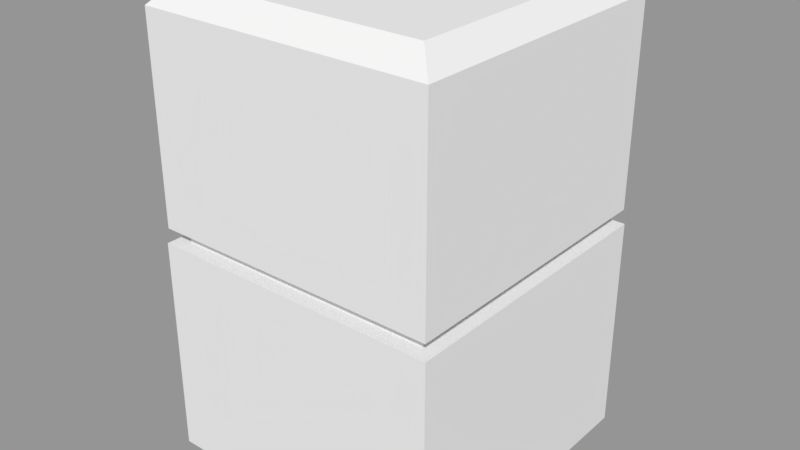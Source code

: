 # Source: Block1.blend  (saved by Blender 2.79.0; exported with 4.5.12 LTS)
import bpy
from mathutils import Matrix  # noqa: F401  (used for matrix-valued properties, if any)

bpy.ops.wm.read_factory_settings(use_empty=True)
scene = bpy.context.scene
scene.name = 'Scene'

# ---- collections
col_collection_1 = bpy.data.collections.new('Collection 1'); scene.collection.children.link(col_collection_1)

# ---- meshes
me_cube_002 = bpy.data.meshes.new('Cube.002')
me_cube_002.from_pydata([(-1.0, -1.0, -1.0), (-0.9, -0.9, 0.4976), (-1.0, 1.0, -1.0), (-0.9, 0.9, 0.4976), (1.0, -1.0, -1.0), (0.9, -0.9, 0.4976), (1.0, 1.0, -1.0), (0.9, 0.9, 0.4976), (-1.0, -1.0, 0.4976), (-1.0, 1.0, 0.4976), (1.0, 1.0, 0.4976), (1.0, -1.0, 0.4976), (-0.9, -0.9, 0.5976), (-0.9, 0.9, 0.5976), (0.9, 0.9, 0.5976), (0.9, -0.9, 0.5976), (-0.99, -0.99, 0.5976), (-0.99, 0.99, 0.5976), (0.99, 0.99, 0.5976), (0.99, -0.99, 0.5976), (-0.99, -0.99, 1.97), (-0.99, 0.99, 1.97), (0.99, 0.99, 1.97), (0.99, -0.99, 1.97), (-0.8528, -0.8528, 2.111), (-0.8528, 0.8528, 2.111), (0.8528, 0.8528, 2.111), (0.8528, -0.8528, 2.111)], [], [(0, 8, 9, 2), (2, 9, 10, 6), (6, 10, 11, 4), (4, 11, 8, 0), (2, 6, 4, 0), (5, 7, 14, 15), (1, 3, 9, 8), (3, 7, 10, 9), (7, 5, 11, 10), (5, 1, 8, 11), (12, 15, 19, 16), (3, 1, 12, 13), (1, 5, 15, 12), (7, 3, 13, 14), (19, 18, 22, 23), (14, 13, 17, 18), (15, 14, 18, 19), (13, 12, 16, 17), (23, 22, 26, 27), (17, 16, 20, 21), (16, 19, 23, 20), (18, 17, 21, 22), (26, 25, 24, 27), (21, 20, 24, 25), (20, 23, 27, 24), (22, 21, 25, 26)])
me_cube_002.use_remesh_preserve_volume = False
me_cube_002.use_remesh_preserve_attributes = False
me_cube_002.use_mirror_vertex_groups = False
me_cube_002.update()

# ---- objects
ob_cube = bpy.data.objects.new('Cube', me_cube_002)

# ---- transforms, parenting, visibility, modifiers, constraints
ob_cube.location = (-0.2409, 0.2687, 1.182)
ob_cube.lineart.crease_threshold = 0.0

# ---- collection membership
col_collection_1.objects.link(ob_cube)

# ---- scene / render settings (as saved in the file)
scene.frame_start = 1; scene.frame_end = 250; scene.frame_set(121)
scene.render.engine = 'BLENDER_EEVEE_NEXT'
scene.render.resolution_percentage = 50
scene.render.dither_intensity = 0.0
scene.cycles.use_denoising = False
scene.cycles.samples = 128
scene.cycles.sampling_pattern = 'TABULATED_SOBOL'
scene.cycles.use_adaptive_sampling = False
scene.cycles.use_light_tree = False
scene.cycles.blur_glossy = 0.0
scene.cycles.sample_clamp_indirect = 0.0
scene.view_settings.view_transform = 'Standard'
bpy.context.view_layer.update()

# ---- added for rendering (the .blend has no active camera and no usable light): camera, sun + grey world if the file has none
cam_auto = bpy.data.cameras.new('AutoCamera')
cam_auto.lens = 50.0
cam_auto.sensor_width = 36.0
cam_auto.clip_end = 1000.0
ob_auto_camera = bpy.data.objects.new('AutoCamera', cam_auto)
scene.collection.objects.link(ob_auto_camera)
ob_auto_camera.location = (3.64917, -4.39934, 4.84934)
ob_auto_camera.rotation_euler = (1.09748, -7.21219e-08, 0.694738)
scene.camera = ob_auto_camera
light_auto_sun = bpy.data.lights.new('AutoSun', 'SUN')
light_auto_sun.energy = 3.0
light_auto_sun.angle = 0.0523599
ob_auto_sun = bpy.data.objects.new('AutoSun', light_auto_sun)
scene.collection.objects.link(ob_auto_sun)
ob_auto_sun.rotation_euler = (0.872665, 0.174533, 0.523599)
if scene.world is None:
    world_auto = bpy.data.worlds.new('AutoWorld')
    world_auto.color = (0.3, 0.3, 0.3)
    scene.world = world_auto
bpy.context.view_layer.update()
